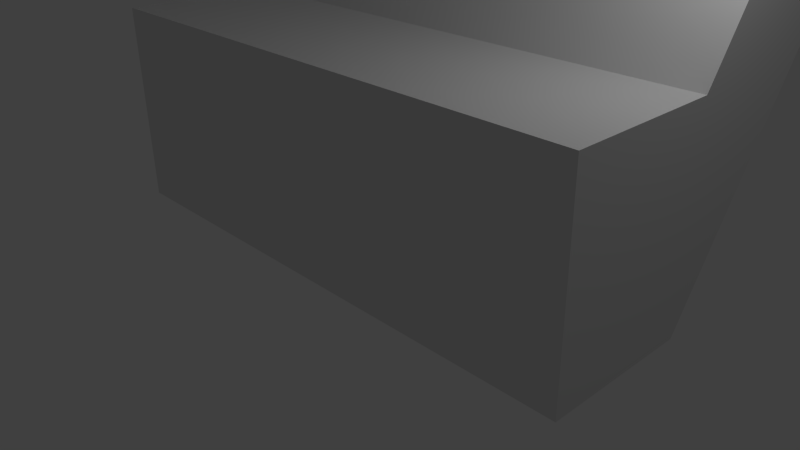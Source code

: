 # Source: SallePenteAbrupte.blend  (saved by Blender 2.73.0; exported with 4.5.12 LTS)
import bpy
from mathutils import Matrix  # noqa: F401  (used for matrix-valued properties, if any)

bpy.ops.wm.read_factory_settings(use_empty=True)
scene = bpy.context.scene
scene.name = 'Scene'

# ---- collections
col_collection_1 = bpy.data.collections.new('Collection 1'); scene.collection.children.link(col_collection_1)

# ---- materials (node trees are filled in below, after node groups)
mat_material = bpy.data.materials.new('Material')
mat_material.alpha_threshold = 0.0
mat_material.use_transparent_shadow = False
mat_material.roughness = 0.5
mat_material.line_color = (0.0, 0.0, 0.0, 1.0)

# ---- material node trees

# ---- world
world_world = bpy.data.worlds.new('World'); scene.world = world_world
world_world.color = (0.05088, 0.05088, 0.05088)
world_world.use_sun_shadow = False
world_world.sun_shadow_jitter_overblur = 0.0
world_world.cycles.sampling_method = 'MANUAL'
world_world.cycles.sample_map_resolution = 256

# ---- cameras
cam_camera = bpy.data.cameras.new('Camera')
cam_camera.clip_end = 100.0
cam_camera.lens = 35.0
cam_camera.sensor_width = 32.0
cam_camera.sensor_height = 18.0
cam_camera.ortho_scale = 7.314
cam_camera.dof.focus_distance = 0.0
cam_camera.dof.aperture_fstop = 128.0

# ---- lights
light_lamp = bpy.data.lights.new('Lamp', 'POINT')
light_lamp.transmission_factor = 0.0
light_lamp.cutoff_distance = 30.0
light_lamp.energy = 100.0
light_lamp.shadow_buffer_clip_start = 1.001
light_lamp.shadow_soft_size = 0.1
light_lamp.shadow_maximum_resolution = 0.006
light_lamp.use_absolute_resolution = True
light_lamp.cycles.use_multiple_importance_sampling = False

# ---- meshes
me_cube = bpy.data.meshes.new('Cube')
me_cube.from_pydata([(3.687, 1.0, -1.0), (3.687, -1.0, -1.0), (-3.687, -1.0, -1.0), (-3.687, 1.0, -1.0), (3.687, 1.0, 1.74), (3.687, -1.0, 1.74), (-3.687, -1.0, 1.74), (-3.687, 1.0, 1.74), (3.687, 4.0, 3.5), (-3.687, 4.0, 3.5), (3.687, 4.0, 6.24), (-3.687, 4.0, 6.24), (3.687, 6.0, 3.5), (-3.687, 6.0, 3.5), (3.687, 6.0, 6.24), (-3.687, 6.0, 6.24)], [], [(0, 3, 2, 1), (4, 5, 6, 7), (0, 1, 5, 4), (1, 2, 6, 5), (2, 3, 7, 6), (7, 11, 10, 4), (11, 15, 14, 10), (3, 9, 11, 7), (4, 10, 8, 0), (0, 8, 9, 3), (14, 15, 13, 12), (9, 13, 15, 11), (10, 14, 12, 8), (8, 12, 13, 9)])
_uv = me_cube.uv_layers.new(name='UVMap')
_uv.uv.foreach_set('vector', [0.828, 0.5266, 0.4145, 0.5266, 0.4145, 0.4144, 0.828, 0.4144, 0.828, 0.6818, 0.828, 0.7939, 0.4144, 0.7939, 0.4144, 0.6818, 0.7184, 0.1546, 0.8305, 0.1546, 0.8305, 0.3082, 0.7184, 0.3082, 0.4138, 0.7225, 0.0002983, 0.7225, 0.0002983, 0.5688, 0.4138, 0.5688, 0.8311, 0.1546, 0.9433, 0.1546, 0.9433, 0.3082, 0.8311, 0.3082, 0.3036, 0.4138, 0.0002983, 0.4138, 0.0002983, 0.0002983, 0.3036, 0.0002983, 0.4144, 0.681, 0.4145, 0.5688, 0.828, 0.569, 0.828, 0.6812, 0.9997, 0.4144, 0.9997, 0.7178, 0.9145, 0.8456, 0.9145, 0.5423, 0.9139, 0.5423, 0.9139, 0.8456, 0.8286, 0.7178, 0.8286, 0.4144, 0.7178, 0.0002983, 0.7178, 0.3036, 0.3042, 0.3036, 0.3042, 0.0002983, 0.4138, 0.5682, 0.0002983, 0.5681, 0.0003514, 0.4144, 0.4139, 0.4146, 0.8311, 0.0002983, 0.9433, 0.0002983, 0.9433, 0.154, 0.8311, 0.154, 0.8305, 0.154, 0.7184, 0.154, 0.7184, 0.0002983, 0.8305, 0.0002983, 0.4138, 0.7231, 0.4138, 0.8353, 0.0002983, 0.8353, 0.0002983, 0.7231])
me_cube.materials.append(mat_material)
me_cube.use_remesh_preserve_volume = False
me_cube.use_remesh_preserve_attributes = False
me_cube.use_mirror_vertex_groups = False
me_cube.update()

# ---- objects
ob_cube = bpy.data.objects.new('Cube', me_cube)
ob_lamp = bpy.data.objects.new('Lamp', light_lamp)
ob_camera = bpy.data.objects.new('Camera', cam_camera)

# ---- transforms, parenting, visibility, modifiers, constraints
ob_cube.location = (0.0, 0.0, 1.0)
ob_cube.lock_rotations_4d = False
ob_cube.empty_display_type = 'ARROWS'
ob_cube.lineart.crease_threshold = 0.0
ob_lamp.location = (4.076, 1.005, 5.904)
ob_lamp.rotation_euler = (0.6503, 0.05522, 1.866)
ob_lamp.lock_rotations_4d = False
ob_lamp.empty_display_type = 'ARROWS'
ob_lamp.color = (0.0, 0.0, 0.0, 0.0)
ob_lamp.lineart.crease_threshold = 0.0
ob_camera.location = (7.481, -6.508, 5.344)
ob_camera.rotation_euler = (1.109, 0.01082, 0.8149)
ob_camera.lock_rotations_4d = False
ob_camera.empty_display_type = 'ARROWS'
ob_camera.color = (0.0, 0.0, 0.0, 0.0)
ob_camera.display_type = 'WIRE'
ob_camera.lineart.crease_threshold = 0.0

# ---- collection membership
col_collection_1.objects.link(ob_cube)
col_collection_1.objects.link(ob_lamp)
col_collection_1.objects.link(ob_camera)

# ---- scene / render settings (as saved in the file)
scene.camera = ob_camera
scene.frame_start = 1; scene.frame_end = 250; scene.frame_set(1)
scene.render.engine = 'BLENDER_EEVEE_NEXT'
scene.render.resolution_percentage = 50
scene.render.dither_intensity = 0.0
scene.cycles.use_denoising = False
scene.cycles.samples = 10
scene.cycles.sampling_pattern = 'TABULATED_SOBOL'
scene.cycles.light_sampling_threshold = 0.0
scene.cycles.use_adaptive_sampling = False
scene.cycles.use_light_tree = False
scene.cycles.blur_glossy = 0.0
scene.cycles.pixel_filter_type = 'GAUSSIAN'
scene.cycles.sample_clamp_indirect = 0.0
scene.view_settings.view_transform = 'Standard'
bpy.context.view_layer.update()
